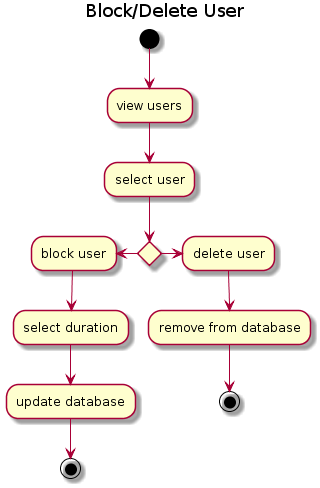

The diagram above was rendered by PlantUML. Its source (embedded in the PNG):
@startuml
title
Block/Delete User
endtitle
(*)  --> "view users"
"view users" --> "select user"

If "" then
-left-> "block user"
"block user" --> "select duration"
"select duration" --> "update database"
"update database" --> (*1)

else
-> "delete user"
"delete user" --> "remove from database"
"remove from database" --> (*2)

Endif
@enduml